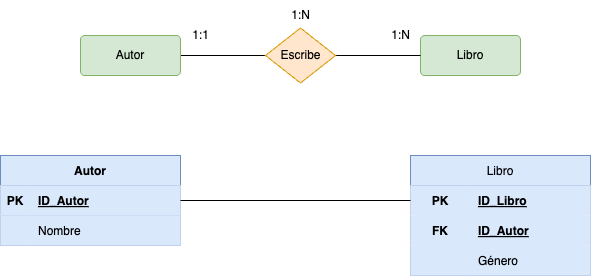

The diagram above was exported from draw.io. Its source (the exported page's mxGraphModel, read from the mxfile embedded in the PNG):
<mxGraphModel dx="313" dy="659" grid="1" gridSize="10" guides="1" tooltips="1" connect="1" arrows="1" fold="1" page="1" pageScale="1" pageWidth="827" pageHeight="1169" math="0" shadow="0">
  <root>
    <mxCell id="0" />
    <mxCell id="1" parent="0" />
    <mxCell id="5" style="edgeStyle=none;html=1;entryX=0;entryY=0.5;entryDx=0;entryDy=0;endArrow=none;endFill=0;" parent="1" source="2" target="4" edge="1">
      <mxGeometry relative="1" as="geometry" />
    </mxCell>
    <mxCell id="2" value="Autor" style="rounded=1;arcSize=10;whiteSpace=wrap;html=1;align=center;fillColor=#d5e8d4;strokeColor=#82b366;" parent="1" vertex="1">
      <mxGeometry x="110" y="360" width="100" height="40" as="geometry" />
    </mxCell>
    <mxCell id="3" value="Libro" style="rounded=1;arcSize=10;whiteSpace=wrap;html=1;align=center;fillColor=#d5e8d4;strokeColor=#82b366;" parent="1" vertex="1">
      <mxGeometry x="450" y="360" width="100" height="40" as="geometry" />
    </mxCell>
    <mxCell id="6" style="edgeStyle=none;html=1;endArrow=none;endFill=0;" parent="1" source="4" target="3" edge="1">
      <mxGeometry relative="1" as="geometry" />
    </mxCell>
    <mxCell id="4" value="Escribe" style="shape=rhombus;html=1;dashed=0;whitespace=wrap;perimeter=rhombusPerimeter;fillColor=#ffe6cc;strokeColor=#d79b00;" parent="1" vertex="1">
      <mxGeometry x="295" y="352.5" width="70" height="55" as="geometry" />
    </mxCell>
    <mxCell id="7" value="1:N" style="text;html=1;align=center;verticalAlign=middle;resizable=0;points=[];autosize=1;strokeColor=none;fillColor=none;" parent="1" vertex="1">
      <mxGeometry x="410" y="345" width="40" height="30" as="geometry" />
    </mxCell>
    <mxCell id="8" value="1:1" style="text;html=1;align=center;verticalAlign=middle;resizable=0;points=[];autosize=1;strokeColor=none;fillColor=none;" parent="1" vertex="1">
      <mxGeometry x="210" y="345" width="40" height="30" as="geometry" />
    </mxCell>
    <mxCell id="9" value="1:N" style="text;html=1;align=center;verticalAlign=middle;resizable=0;points=[];autosize=1;strokeColor=none;fillColor=none;" parent="1" vertex="1">
      <mxGeometry x="310" y="325" width="40" height="30" as="geometry" />
    </mxCell>
    <mxCell id="10" value="Libro" style="shape=table;startSize=30;container=1;collapsible=1;childLayout=tableLayout;fixedRows=1;rowLines=0;fontStyle=0;align=center;resizeLast=1;fillColor=#dae8fc;strokeColor=#6c8ebf;" parent="1" vertex="1">
      <mxGeometry x="440" y="480" width="180" height="120" as="geometry" />
    </mxCell>
    <mxCell id="11" value="" style="shape=tableRow;horizontal=0;startSize=0;swimlaneHead=0;swimlaneBody=0;fillColor=#dae8fc;collapsible=0;dropTarget=0;points=[[0,0.5],[1,0.5]];portConstraint=eastwest;top=0;left=0;right=0;bottom=0;strokeColor=#6c8ebf;" parent="10" vertex="1">
      <mxGeometry y="30" width="180" height="30" as="geometry" />
    </mxCell>
    <mxCell id="12" value="PK" style="shape=partialRectangle;connectable=0;fillColor=#dae8fc;top=0;left=0;bottom=0;right=0;fontStyle=1;overflow=hidden;strokeColor=#6c8ebf;" parent="11" vertex="1">
      <mxGeometry width="60" height="30" as="geometry">
        <mxRectangle width="60" height="30" as="alternateBounds" />
      </mxGeometry>
    </mxCell>
    <mxCell id="13" value="ID_Libro" style="shape=partialRectangle;connectable=0;fillColor=#dae8fc;top=0;left=0;bottom=0;right=0;align=left;spacingLeft=6;fontStyle=5;overflow=hidden;strokeColor=#6c8ebf;" parent="11" vertex="1">
      <mxGeometry x="60" width="120" height="30" as="geometry">
        <mxRectangle width="120" height="30" as="alternateBounds" />
      </mxGeometry>
    </mxCell>
    <mxCell id="37" style="shape=tableRow;horizontal=0;startSize=0;swimlaneHead=0;swimlaneBody=0;fillColor=#dae8fc;collapsible=0;dropTarget=0;points=[[0,0.5],[1,0.5]];portConstraint=eastwest;top=0;left=0;right=0;bottom=0;strokeColor=#6c8ebf;" parent="10" vertex="1">
      <mxGeometry y="60" width="180" height="30" as="geometry" />
    </mxCell>
    <mxCell id="38" value="FK" style="shape=partialRectangle;connectable=0;fillColor=#dae8fc;top=0;left=0;bottom=0;right=0;fontStyle=1;overflow=hidden;strokeColor=#6c8ebf;" parent="37" vertex="1">
      <mxGeometry width="60" height="30" as="geometry">
        <mxRectangle width="60" height="30" as="alternateBounds" />
      </mxGeometry>
    </mxCell>
    <mxCell id="39" value="ID_Autor" style="shape=partialRectangle;connectable=0;fillColor=#dae8fc;top=0;left=0;bottom=0;right=0;align=left;spacingLeft=6;fontStyle=5;overflow=hidden;strokeColor=#6c8ebf;" parent="37" vertex="1">
      <mxGeometry x="60" width="120" height="30" as="geometry">
        <mxRectangle width="120" height="30" as="alternateBounds" />
      </mxGeometry>
    </mxCell>
    <mxCell id="65" style="shape=tableRow;horizontal=0;startSize=0;swimlaneHead=0;swimlaneBody=0;fillColor=#dae8fc;collapsible=0;dropTarget=0;points=[[0,0.5],[1,0.5]];portConstraint=eastwest;top=0;left=0;right=0;bottom=0;strokeColor=#6c8ebf;" vertex="1" parent="10">
      <mxGeometry y="90" width="180" height="30" as="geometry" />
    </mxCell>
    <mxCell id="66" style="shape=partialRectangle;connectable=0;fillColor=#dae8fc;top=0;left=0;bottom=0;right=0;fontStyle=1;overflow=hidden;strokeColor=#6c8ebf;" vertex="1" parent="65">
      <mxGeometry width="60" height="30" as="geometry">
        <mxRectangle width="60" height="30" as="alternateBounds" />
      </mxGeometry>
    </mxCell>
    <mxCell id="67" value="Género" style="shape=partialRectangle;connectable=0;fillColor=#dae8fc;top=0;left=0;bottom=0;right=0;align=left;spacingLeft=6;fontStyle=0;overflow=hidden;strokeColor=#6c8ebf;" vertex="1" parent="65">
      <mxGeometry x="60" width="120" height="30" as="geometry">
        <mxRectangle width="120" height="30" as="alternateBounds" />
      </mxGeometry>
    </mxCell>
    <mxCell id="23" value="Autor" style="shape=table;startSize=30;container=1;collapsible=1;childLayout=tableLayout;fixedRows=1;rowLines=0;fontStyle=1;align=center;resizeLast=1;fillColor=#dae8fc;strokeColor=#6c8ebf;" parent="1" vertex="1">
      <mxGeometry x="30" y="480" width="180" height="90" as="geometry" />
    </mxCell>
    <mxCell id="24" value="" style="shape=tableRow;horizontal=0;startSize=0;swimlaneHead=0;swimlaneBody=0;fillColor=#dae8fc;collapsible=0;dropTarget=0;points=[[0,0.5],[1,0.5]];portConstraint=eastwest;top=0;left=0;right=0;bottom=1;strokeColor=#6c8ebf;" parent="23" vertex="1">
      <mxGeometry y="30" width="180" height="30" as="geometry" />
    </mxCell>
    <mxCell id="25" value="PK" style="shape=partialRectangle;connectable=0;fillColor=#dae8fc;top=0;left=0;bottom=0;right=0;fontStyle=1;overflow=hidden;strokeColor=#6c8ebf;" parent="24" vertex="1">
      <mxGeometry width="30" height="30" as="geometry">
        <mxRectangle width="30" height="30" as="alternateBounds" />
      </mxGeometry>
    </mxCell>
    <mxCell id="26" value="ID_Autor" style="shape=partialRectangle;connectable=0;fillColor=#dae8fc;top=0;left=0;bottom=0;right=0;align=left;spacingLeft=6;fontStyle=5;overflow=hidden;strokeColor=#6c8ebf;" parent="24" vertex="1">
      <mxGeometry x="30" width="150" height="30" as="geometry">
        <mxRectangle width="150" height="30" as="alternateBounds" />
      </mxGeometry>
    </mxCell>
    <mxCell id="27" value="" style="shape=tableRow;horizontal=0;startSize=0;swimlaneHead=0;swimlaneBody=0;fillColor=#dae8fc;collapsible=0;dropTarget=0;points=[[0,0.5],[1,0.5]];portConstraint=eastwest;top=0;left=0;right=0;bottom=0;strokeColor=#6c8ebf;" parent="23" vertex="1">
      <mxGeometry y="60" width="180" height="30" as="geometry" />
    </mxCell>
    <mxCell id="28" value="" style="shape=partialRectangle;connectable=0;fillColor=#dae8fc;top=0;left=0;bottom=0;right=0;editable=1;overflow=hidden;strokeColor=#6c8ebf;" parent="27" vertex="1">
      <mxGeometry width="30" height="30" as="geometry">
        <mxRectangle width="30" height="30" as="alternateBounds" />
      </mxGeometry>
    </mxCell>
    <mxCell id="29" value="Nombre" style="shape=partialRectangle;connectable=0;fillColor=#dae8fc;top=0;left=0;bottom=0;right=0;align=left;spacingLeft=6;overflow=hidden;strokeColor=#6c8ebf;" parent="27" vertex="1">
      <mxGeometry x="30" width="150" height="30" as="geometry">
        <mxRectangle width="150" height="30" as="alternateBounds" />
      </mxGeometry>
    </mxCell>
    <mxCell id="64" style="edgeStyle=none;html=1;entryX=0;entryY=0.5;entryDx=0;entryDy=0;endArrow=none;endFill=0;" edge="1" parent="1" source="24" target="11">
      <mxGeometry relative="1" as="geometry" />
    </mxCell>
  </root>
</mxGraphModel>